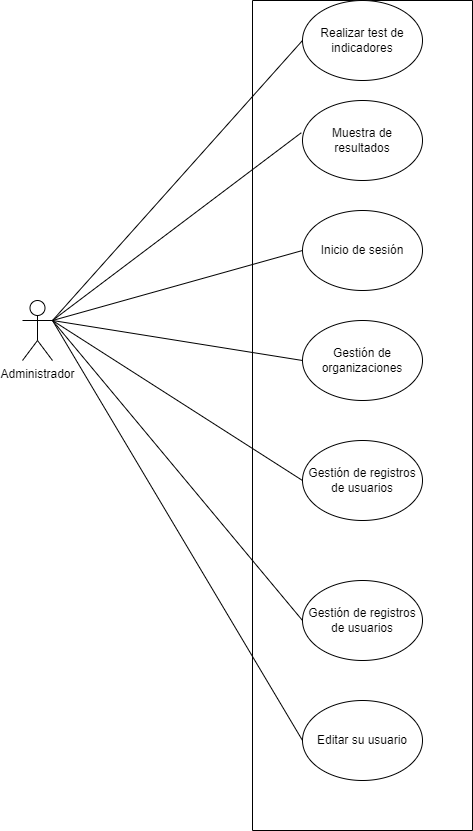

The diagram above was exported from draw.io. Its source (the exported page's mxGraphModel, read from the mxfile embedded in the PNG):
<mxGraphModel dx="1877" dy="557" grid="1" gridSize="10" guides="1" tooltips="1" connect="1" arrows="1" fold="1" page="1" pageScale="1" pageWidth="827" pageHeight="1169" math="0" shadow="0">
  <root>
    <mxCell id="0" />
    <mxCell id="1" parent="0" />
    <mxCell id="kmqfTRFRqOKdWl6V6C2K-1" value="Administrador" style="shape=umlActor;verticalLabelPosition=bottom;verticalAlign=top;html=1;outlineConnect=0;" vertex="1" parent="1">
      <mxGeometry x="-60" y="340" width="30" height="60" as="geometry" />
    </mxCell>
    <mxCell id="kmqfTRFRqOKdWl6V6C2K-2" value="" style="swimlane;startSize=0;" vertex="1" parent="1">
      <mxGeometry x="170" y="40" width="220" height="830" as="geometry" />
    </mxCell>
    <mxCell id="kmqfTRFRqOKdWl6V6C2K-3" value="Realizar test de indicadores" style="ellipse;whiteSpace=wrap;html=1;" vertex="1" parent="kmqfTRFRqOKdWl6V6C2K-2">
      <mxGeometry x="50" width="120" height="80" as="geometry" />
    </mxCell>
    <mxCell id="kmqfTRFRqOKdWl6V6C2K-4" value="Muestra de resultados" style="ellipse;whiteSpace=wrap;html=1;" vertex="1" parent="kmqfTRFRqOKdWl6V6C2K-2">
      <mxGeometry x="50" y="100" width="120" height="80" as="geometry" />
    </mxCell>
    <mxCell id="kmqfTRFRqOKdWl6V6C2K-5" value="Inicio de sesión" style="ellipse;whiteSpace=wrap;html=1;" vertex="1" parent="kmqfTRFRqOKdWl6V6C2K-2">
      <mxGeometry x="50" y="210" width="120" height="80" as="geometry" />
    </mxCell>
    <mxCell id="kmqfTRFRqOKdWl6V6C2K-6" value="Gestión de organizaciones" style="ellipse;whiteSpace=wrap;html=1;" vertex="1" parent="kmqfTRFRqOKdWl6V6C2K-2">
      <mxGeometry x="50" y="320" width="120" height="80" as="geometry" />
    </mxCell>
    <mxCell id="kmqfTRFRqOKdWl6V6C2K-7" value="Gestión de registros de usuarios" style="ellipse;whiteSpace=wrap;html=1;" vertex="1" parent="kmqfTRFRqOKdWl6V6C2K-2">
      <mxGeometry x="50" y="440" width="120" height="80" as="geometry" />
    </mxCell>
    <mxCell id="kmqfTRFRqOKdWl6V6C2K-16" value="Gestión de registros de usuarios" style="ellipse;whiteSpace=wrap;html=1;" vertex="1" parent="kmqfTRFRqOKdWl6V6C2K-2">
      <mxGeometry x="50" y="580" width="120" height="80" as="geometry" />
    </mxCell>
    <mxCell id="kmqfTRFRqOKdWl6V6C2K-17" value="Editar su usuario" style="ellipse;whiteSpace=wrap;html=1;" vertex="1" parent="kmqfTRFRqOKdWl6V6C2K-2">
      <mxGeometry x="50" y="700" width="120" height="80" as="geometry" />
    </mxCell>
    <mxCell id="kmqfTRFRqOKdWl6V6C2K-24" value="" style="endArrow=none;html=1;rounded=0;exitX=1;exitY=0.3333333333333333;exitDx=0;exitDy=0;exitPerimeter=0;entryX=0;entryY=0.5;entryDx=0;entryDy=0;" edge="1" parent="1" source="kmqfTRFRqOKdWl6V6C2K-1" target="kmqfTRFRqOKdWl6V6C2K-3">
      <mxGeometry width="50" height="50" relative="1" as="geometry">
        <mxPoint x="390" y="330" as="sourcePoint" />
        <mxPoint x="440" y="280" as="targetPoint" />
      </mxGeometry>
    </mxCell>
    <mxCell id="kmqfTRFRqOKdWl6V6C2K-25" value="" style="endArrow=none;html=1;rounded=0;entryX=-0.01;entryY=0.403;entryDx=0;entryDy=0;entryPerimeter=0;exitX=1;exitY=0.3333333333333333;exitDx=0;exitDy=0;exitPerimeter=0;" edge="1" parent="1" source="kmqfTRFRqOKdWl6V6C2K-1" target="kmqfTRFRqOKdWl6V6C2K-4">
      <mxGeometry width="50" height="50" relative="1" as="geometry">
        <mxPoint x="80" y="130" as="sourcePoint" />
        <mxPoint x="230" y="90" as="targetPoint" />
      </mxGeometry>
    </mxCell>
    <mxCell id="kmqfTRFRqOKdWl6V6C2K-26" value="" style="endArrow=none;html=1;rounded=0;exitX=1;exitY=0.3333333333333333;exitDx=0;exitDy=0;exitPerimeter=0;entryX=0;entryY=0.5;entryDx=0;entryDy=0;" edge="1" parent="1" source="kmqfTRFRqOKdWl6V6C2K-1" target="kmqfTRFRqOKdWl6V6C2K-5">
      <mxGeometry width="50" height="50" relative="1" as="geometry">
        <mxPoint x="100" y="150" as="sourcePoint" />
        <mxPoint x="240" y="100" as="targetPoint" />
      </mxGeometry>
    </mxCell>
    <mxCell id="kmqfTRFRqOKdWl6V6C2K-27" value="" style="endArrow=none;html=1;rounded=0;entryX=0;entryY=0.5;entryDx=0;entryDy=0;exitX=1;exitY=0.3333333333333333;exitDx=0;exitDy=0;exitPerimeter=0;" edge="1" parent="1" source="kmqfTRFRqOKdWl6V6C2K-1" target="kmqfTRFRqOKdWl6V6C2K-6">
      <mxGeometry width="50" height="50" relative="1" as="geometry">
        <mxPoint x="90" y="130" as="sourcePoint" />
        <mxPoint x="250" y="110" as="targetPoint" />
      </mxGeometry>
    </mxCell>
    <mxCell id="kmqfTRFRqOKdWl6V6C2K-28" value="" style="endArrow=none;html=1;rounded=0;exitX=1;exitY=0.3333333333333333;exitDx=0;exitDy=0;exitPerimeter=0;entryX=0;entryY=0.5;entryDx=0;entryDy=0;" edge="1" parent="1" source="kmqfTRFRqOKdWl6V6C2K-1" target="kmqfTRFRqOKdWl6V6C2K-7">
      <mxGeometry width="50" height="50" relative="1" as="geometry">
        <mxPoint x="120" y="170" as="sourcePoint" />
        <mxPoint x="260" y="120" as="targetPoint" />
      </mxGeometry>
    </mxCell>
    <mxCell id="kmqfTRFRqOKdWl6V6C2K-29" value="" style="endArrow=none;html=1;rounded=0;exitX=1;exitY=0.3333333333333333;exitDx=0;exitDy=0;exitPerimeter=0;entryX=0;entryY=0.5;entryDx=0;entryDy=0;" edge="1" parent="1" source="kmqfTRFRqOKdWl6V6C2K-1" target="kmqfTRFRqOKdWl6V6C2K-16">
      <mxGeometry width="50" height="50" relative="1" as="geometry">
        <mxPoint x="130" y="180" as="sourcePoint" />
        <mxPoint x="270" y="130" as="targetPoint" />
      </mxGeometry>
    </mxCell>
    <mxCell id="kmqfTRFRqOKdWl6V6C2K-30" value="" style="endArrow=none;html=1;rounded=0;entryX=0;entryY=0.5;entryDx=0;entryDy=0;exitX=1;exitY=0.3333333333333333;exitDx=0;exitDy=0;exitPerimeter=0;" edge="1" parent="1" source="kmqfTRFRqOKdWl6V6C2K-1" target="kmqfTRFRqOKdWl6V6C2K-17">
      <mxGeometry width="50" height="50" relative="1" as="geometry">
        <mxPoint x="90" y="130" as="sourcePoint" />
        <mxPoint x="280" y="140" as="targetPoint" />
      </mxGeometry>
    </mxCell>
  </root>
</mxGraphModel>